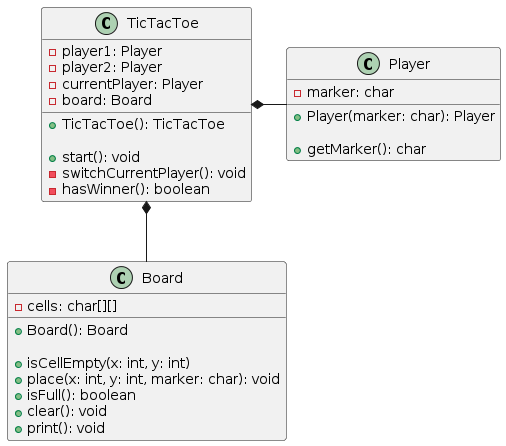

The diagram above was rendered by PlantUML. Its source (embedded in the PNG):
@startuml
class TicTacToe {
    - player1: Player
    - player2: Player
    - currentPlayer: Player
    - board: Board

    + TicTacToe(): TicTacToe

    + start(): void
    - switchCurrentPlayer(): void
    - hasWinner(): boolean

}

class Player {
    - marker: char

    + Player(marker: char): Player

    + getMarker(): char
}

class Board {
    - cells: char[][]

    + Board(): Board

    + isCellEmpty(x: int, y: int)
    + place(x: int, y: int, marker: char): void
    + isFull(): boolean
    + clear(): void
    + print(): void
}

TicTacToe *-- Board
TicTacToe *- Player
@enduml